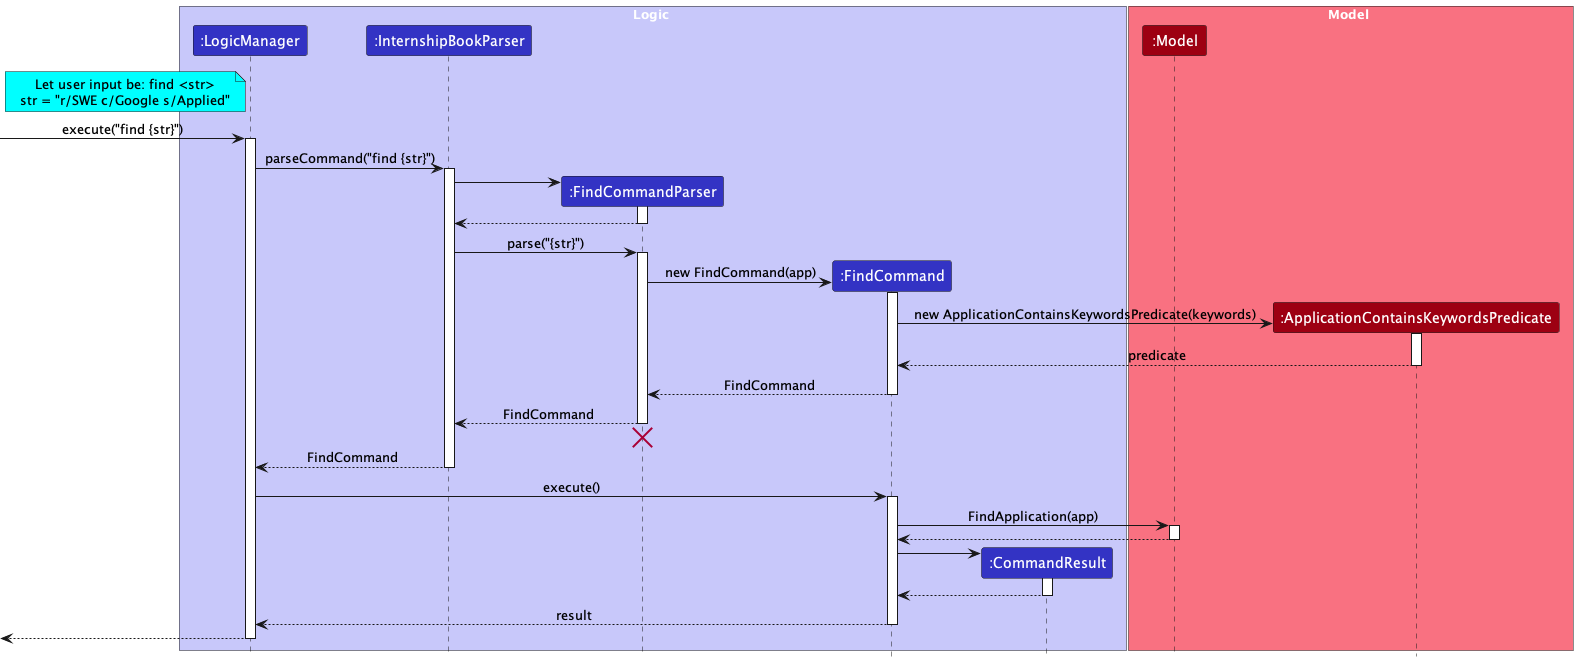

The diagram above was rendered by PlantUML. Its source (embedded in the PNG):
@startuml
!include style.puml

box Logic LOGIC_COLOR_T1
participant ":LogicManager" as LogicManager LOGIC_COLOR
participant ":InternshipBookParser" as InternshipBookParser LOGIC_COLOR
participant ":FindCommandParser" as FindCommandParser LOGIC_COLOR
participant ":FindCommand" as FindCommand LOGIC_COLOR
participant ":CommandResult" as CommandResult LOGIC_COLOR

end box

box Model MODEL_COLOR_T1
participant ":Model" as Model MODEL_COLOR
participant ":ApplicationContainsKeywordsPredicate" as ApplicationContainsKeywordsPredicate MODEL_COLOR
end box

note left of LogicManager #aqua
Let user input be: find <str>
str = "r/SWE c/Google s/Applied"
end note

[-> LogicManager : execute("find {str}")
activate LogicManager

LogicManager -> InternshipBookParser : parseCommand("find {str}")
activate InternshipBookParser

create FindCommandParser
InternshipBookParser -> FindCommandParser
activate FindCommandParser

FindCommandParser --> InternshipBookParser
deactivate FindCommandParser

InternshipBookParser -> FindCommandParser : parse("{str}")
activate FindCommandParser

create FindCommand
FindCommandParser -> FindCommand : new FindCommand(app)
activate FindCommand

create ApplicationContainsKeywordsPredicate
FindCommand -> ApplicationContainsKeywordsPredicate: new ApplicationContainsKeywordsPredicate(keywords)
activate ApplicationContainsKeywordsPredicate

ApplicationContainsKeywordsPredicate --> FindCommand : predicate
deactivate ApplicationContainsKeywordsPredicate

FindCommand --> FindCommandParser : FindCommand
deactivate FindCommand

FindCommandParser --> InternshipBookParser : FindCommand
deactivate FindCommandParser
'Hidden arrow to position the destroy marker below the end of the activation bar.
FindCommandParser -[hidden]-> InternshipBookParser
destroy FindCommandParser

InternshipBookParser --> LogicManager : FindCommand
deactivate InternshipBookParser

LogicManager -> FindCommand : execute()
activate FindCommand

FindCommand -> Model : FindApplication(app)
activate Model

Model --> FindCommand
deactivate Model

create CommandResult
FindCommand -> CommandResult
activate CommandResult

CommandResult --> FindCommand
deactivate CommandResult

FindCommand --> LogicManager : result
deactivate FindCommand

[<--LogicManager
deactivate LogicManager
@enduml